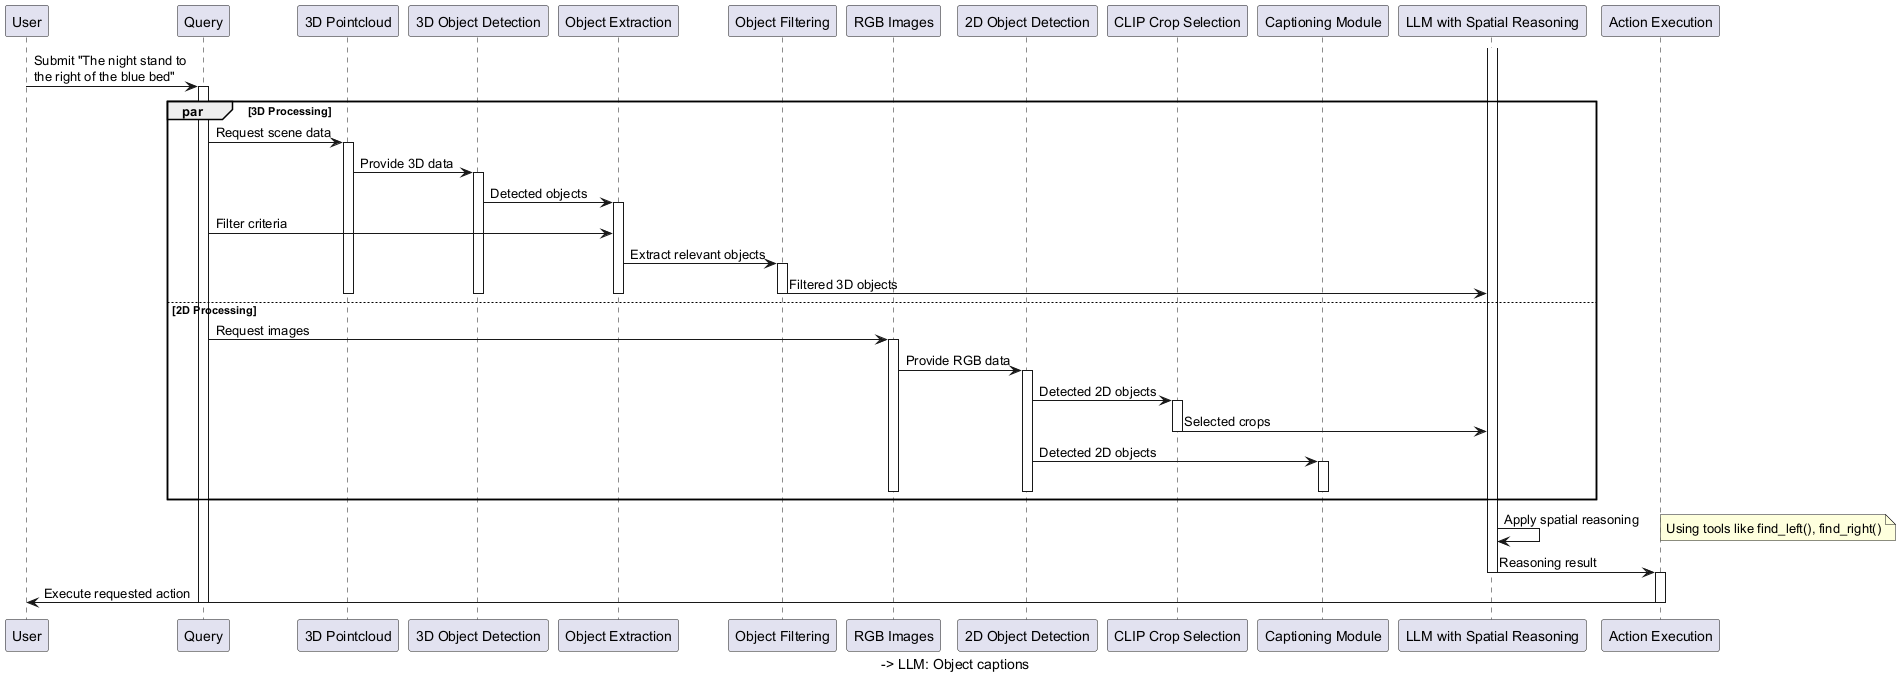

The diagram above was rendered by PlantUML. Its source (embedded in the PNG):
@startuml
participant User
participant Query
participant "3D Pointcloud" as Pointcloud
participant "3D Object Detection" as Detection3D
participant "Object Extraction" as Extraction
participant "Object Filtering" as Filtering
participant "RGB Images" as Images
participant "2D Object Detection" as Detection2D
participant "CLIP Crop Selection" as Crop
participant "Captioning Module" as Caption
participant "LLM with Spatial Reasoning" as LLM
participant "Action Execution" as Action

User -> Query: Submit "The night stand to\nthe right of the blue bed"
activate Query

par 3D Processing
    Query -> Pointcloud: Request scene data
    activate Pointcloud
    Pointcloud -> Detection3D: Provide 3D data
    activate Detection3D
    Detection3D -> Extraction: Detected objects
    activate Extraction
    Query -> Extraction: Filter criteria
    Extraction -> Filtering: Extract relevant objects
    activate Filtering
    Filtering -> LLM: Filtered 3D objects
    deactivate Filtering
    deactivate Extraction
    deactivate Detection3D
    deactivate Pointcloud
else 2D Processing
    Query -> Images: Request images
    activate Images
    Images -> Detection2D: Provide RGB data
    activate Detection2D
    Detection2D -> Crop: Detected 2D objects
    activate Crop
    Crop -> LLM: Selected crops
    deactivate Crop
    Detection2D -> Caption: Detected 2D objects
    activate Caption
    Caption -> LLM: Object captions
    deactivate Caption
    deactivate Detection2D
    deactivate Images
end

activate LLM
LLM -> LLM: Apply spatial reasoning
note right: Using tools like find_left(), find_right()
LLM -> Action: Reasoning result
deactivate LLM

activate Action
Action -> User: Execute requested action
deactivate Action
deactivate Query
@enduml